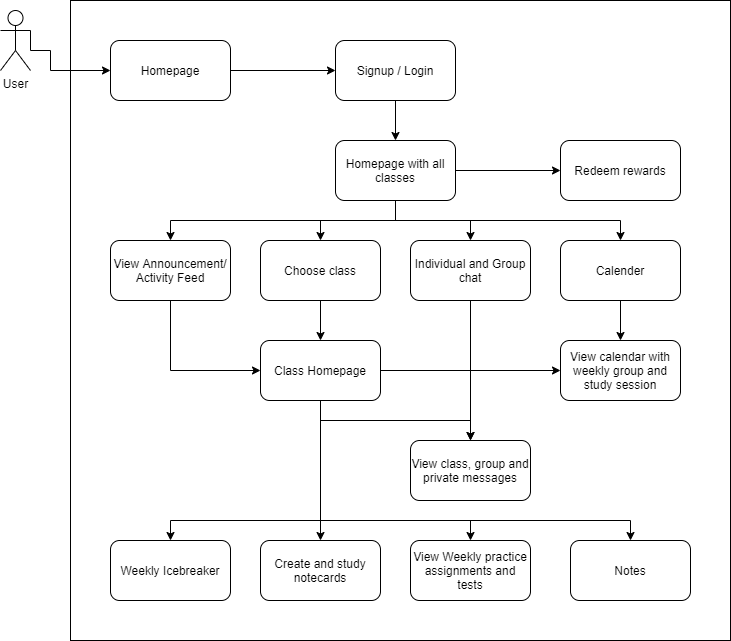

The diagram above was exported from draw.io. Its source (the exported page's mxGraphModel, read from the mxfile embedded in the PNG):
<mxGraphModel dx="1662" dy="794" grid="1" gridSize="10" guides="1" tooltips="1" connect="1" arrows="1" fold="1" page="1" pageScale="1" pageWidth="850" pageHeight="1100" math="0" shadow="0">
  <root>
    <mxCell id="0" />
    <mxCell id="1" parent="0" />
    <mxCell id="oakhQDZd3UoDAGULEksx-11" value="" style="rounded=0;whiteSpace=wrap;html=1;" parent="1" vertex="1">
      <mxGeometry x="160" y="40" width="660" height="640" as="geometry" />
    </mxCell>
    <mxCell id="oakhQDZd3UoDAGULEksx-28" style="edgeStyle=orthogonalEdgeStyle;rounded=0;orthogonalLoop=1;jettySize=auto;html=1;exitX=1;exitY=0.3333333333333333;exitDx=0;exitDy=0;exitPerimeter=0;entryX=0;entryY=0.5;entryDx=0;entryDy=0;" parent="1" source="oakhQDZd3UoDAGULEksx-6" target="oakhQDZd3UoDAGULEksx-14" edge="1">
      <mxGeometry relative="1" as="geometry">
        <Array as="points">
          <mxPoint x="120" y="70" />
          <mxPoint x="120" y="90" />
          <mxPoint x="140" y="90" />
          <mxPoint x="140" y="110" />
        </Array>
      </mxGeometry>
    </mxCell>
    <mxCell id="oakhQDZd3UoDAGULEksx-6" value="User" style="shape=umlActor;verticalLabelPosition=bottom;verticalAlign=top;html=1;outlineConnect=0;" parent="1" vertex="1">
      <mxGeometry x="90" y="50" width="30" height="60" as="geometry" />
    </mxCell>
    <mxCell id="oakhQDZd3UoDAGULEksx-16" style="edgeStyle=orthogonalEdgeStyle;rounded=0;orthogonalLoop=1;jettySize=auto;html=1;exitX=0.5;exitY=1;exitDx=0;exitDy=0;entryX=0.5;entryY=0;entryDx=0;entryDy=0;" parent="1" source="oakhQDZd3UoDAGULEksx-12" target="oakhQDZd3UoDAGULEksx-13" edge="1">
      <mxGeometry relative="1" as="geometry" />
    </mxCell>
    <mxCell id="oakhQDZd3UoDAGULEksx-12" value="Signup / Login" style="rounded=1;whiteSpace=wrap;html=1;" parent="1" vertex="1">
      <mxGeometry x="425" y="80" width="120" height="60" as="geometry" />
    </mxCell>
    <mxCell id="oakhQDZd3UoDAGULEksx-18" style="edgeStyle=orthogonalEdgeStyle;rounded=0;orthogonalLoop=1;jettySize=auto;html=1;exitX=0.5;exitY=1;exitDx=0;exitDy=0;entryX=0.5;entryY=0;entryDx=0;entryDy=0;" parent="1" source="oakhQDZd3UoDAGULEksx-13" target="oakhQDZd3UoDAGULEksx-17" edge="1">
      <mxGeometry relative="1" as="geometry" />
    </mxCell>
    <mxCell id="reJf-OWe11JNXEO3auH0-5" style="edgeStyle=orthogonalEdgeStyle;rounded=0;orthogonalLoop=1;jettySize=auto;html=1;exitX=0.5;exitY=1;exitDx=0;exitDy=0;entryX=0.5;entryY=0;entryDx=0;entryDy=0;" edge="1" parent="1" source="oakhQDZd3UoDAGULEksx-13" target="reJf-OWe11JNXEO3auH0-3">
      <mxGeometry relative="1" as="geometry" />
    </mxCell>
    <mxCell id="reJf-OWe11JNXEO3auH0-10" style="edgeStyle=orthogonalEdgeStyle;rounded=0;orthogonalLoop=1;jettySize=auto;html=1;exitX=0.5;exitY=1;exitDx=0;exitDy=0;entryX=0.5;entryY=0;entryDx=0;entryDy=0;" edge="1" parent="1" source="oakhQDZd3UoDAGULEksx-13" target="reJf-OWe11JNXEO3auH0-7">
      <mxGeometry relative="1" as="geometry" />
    </mxCell>
    <mxCell id="reJf-OWe11JNXEO3auH0-11" style="edgeStyle=orthogonalEdgeStyle;rounded=0;orthogonalLoop=1;jettySize=auto;html=1;exitX=0.5;exitY=1;exitDx=0;exitDy=0;entryX=0.5;entryY=0;entryDx=0;entryDy=0;" edge="1" parent="1" source="oakhQDZd3UoDAGULEksx-13" target="reJf-OWe11JNXEO3auH0-8">
      <mxGeometry relative="1" as="geometry" />
    </mxCell>
    <mxCell id="reJf-OWe11JNXEO3auH0-20" style="edgeStyle=orthogonalEdgeStyle;rounded=0;orthogonalLoop=1;jettySize=auto;html=1;exitX=1;exitY=0.5;exitDx=0;exitDy=0;entryX=0;entryY=0.5;entryDx=0;entryDy=0;" edge="1" parent="1" source="oakhQDZd3UoDAGULEksx-13" target="oakhQDZd3UoDAGULEksx-24">
      <mxGeometry relative="1" as="geometry" />
    </mxCell>
    <mxCell id="oakhQDZd3UoDAGULEksx-13" value="Homepage with all classes" style="rounded=1;whiteSpace=wrap;html=1;" parent="1" vertex="1">
      <mxGeometry x="425" y="180" width="120" height="60" as="geometry" />
    </mxCell>
    <mxCell id="oakhQDZd3UoDAGULEksx-15" style="edgeStyle=orthogonalEdgeStyle;rounded=0;orthogonalLoop=1;jettySize=auto;html=1;exitX=1;exitY=0.5;exitDx=0;exitDy=0;entryX=0;entryY=0.5;entryDx=0;entryDy=0;" parent="1" source="oakhQDZd3UoDAGULEksx-14" target="oakhQDZd3UoDAGULEksx-12" edge="1">
      <mxGeometry relative="1" as="geometry" />
    </mxCell>
    <mxCell id="oakhQDZd3UoDAGULEksx-14" value="Homepage" style="rounded=1;whiteSpace=wrap;html=1;" parent="1" vertex="1">
      <mxGeometry x="200" y="80" width="120" height="60" as="geometry" />
    </mxCell>
    <mxCell id="reJf-OWe11JNXEO3auH0-24" style="edgeStyle=orthogonalEdgeStyle;rounded=0;orthogonalLoop=1;jettySize=auto;html=1;exitX=0.5;exitY=1;exitDx=0;exitDy=0;entryX=0;entryY=0.5;entryDx=0;entryDy=0;" edge="1" parent="1" source="oakhQDZd3UoDAGULEksx-17" target="reJf-OWe11JNXEO3auH0-4">
      <mxGeometry relative="1" as="geometry" />
    </mxCell>
    <mxCell id="oakhQDZd3UoDAGULEksx-17" value="View Announcement/&lt;br&gt;Activity Feed" style="rounded=1;whiteSpace=wrap;html=1;" parent="1" vertex="1">
      <mxGeometry x="200" y="280" width="120" height="60" as="geometry" />
    </mxCell>
    <mxCell id="oakhQDZd3UoDAGULEksx-19" value="View class, group and private messages" style="rounded=1;whiteSpace=wrap;html=1;" parent="1" vertex="1">
      <mxGeometry x="500" y="480" width="120" height="60" as="geometry" />
    </mxCell>
    <mxCell id="oakhQDZd3UoDAGULEksx-20" value="View calendar with weekly group and study session" style="rounded=1;whiteSpace=wrap;html=1;" parent="1" vertex="1">
      <mxGeometry x="650" y="380" width="120" height="60" as="geometry" />
    </mxCell>
    <mxCell id="oakhQDZd3UoDAGULEksx-21" value="Create and study notecards" style="rounded=1;whiteSpace=wrap;html=1;" parent="1" vertex="1">
      <mxGeometry x="350" y="580" width="120" height="60" as="geometry" />
    </mxCell>
    <mxCell id="oakhQDZd3UoDAGULEksx-22" value="View Weekly practice assignments and tests" style="rounded=1;whiteSpace=wrap;html=1;" parent="1" vertex="1">
      <mxGeometry x="500" y="580" width="120" height="60" as="geometry" />
    </mxCell>
    <mxCell id="oakhQDZd3UoDAGULEksx-23" value="Weekly Icebreaker" style="rounded=1;whiteSpace=wrap;html=1;" parent="1" vertex="1">
      <mxGeometry x="200" y="580" width="120" height="60" as="geometry" />
    </mxCell>
    <mxCell id="oakhQDZd3UoDAGULEksx-24" value="Redeem rewards" style="rounded=1;whiteSpace=wrap;html=1;" parent="1" vertex="1">
      <mxGeometry x="650" y="180" width="120" height="60" as="geometry" />
    </mxCell>
    <mxCell id="reJf-OWe11JNXEO3auH0-1" value="Notes" style="rounded=1;whiteSpace=wrap;html=1;" vertex="1" parent="1">
      <mxGeometry x="660" y="580" width="120" height="60" as="geometry" />
    </mxCell>
    <mxCell id="reJf-OWe11JNXEO3auH0-6" style="edgeStyle=orthogonalEdgeStyle;rounded=0;orthogonalLoop=1;jettySize=auto;html=1;exitX=0.5;exitY=1;exitDx=0;exitDy=0;entryX=0.5;entryY=0;entryDx=0;entryDy=0;" edge="1" parent="1" source="reJf-OWe11JNXEO3auH0-3" target="reJf-OWe11JNXEO3auH0-4">
      <mxGeometry relative="1" as="geometry" />
    </mxCell>
    <mxCell id="reJf-OWe11JNXEO3auH0-3" value="Choose class" style="rounded=1;whiteSpace=wrap;html=1;" vertex="1" parent="1">
      <mxGeometry x="350" y="280" width="120" height="60" as="geometry" />
    </mxCell>
    <mxCell id="reJf-OWe11JNXEO3auH0-13" style="edgeStyle=orthogonalEdgeStyle;rounded=0;orthogonalLoop=1;jettySize=auto;html=1;exitX=0.5;exitY=1;exitDx=0;exitDy=0;entryX=0.5;entryY=0;entryDx=0;entryDy=0;" edge="1" parent="1" source="reJf-OWe11JNXEO3auH0-4" target="oakhQDZd3UoDAGULEksx-19">
      <mxGeometry relative="1" as="geometry" />
    </mxCell>
    <mxCell id="reJf-OWe11JNXEO3auH0-15" style="edgeStyle=orthogonalEdgeStyle;rounded=0;orthogonalLoop=1;jettySize=auto;html=1;exitX=1;exitY=0.5;exitDx=0;exitDy=0;entryX=0;entryY=0.5;entryDx=0;entryDy=0;" edge="1" parent="1" source="reJf-OWe11JNXEO3auH0-4" target="oakhQDZd3UoDAGULEksx-20">
      <mxGeometry relative="1" as="geometry" />
    </mxCell>
    <mxCell id="reJf-OWe11JNXEO3auH0-17" style="edgeStyle=orthogonalEdgeStyle;rounded=0;orthogonalLoop=1;jettySize=auto;html=1;exitX=0.5;exitY=1;exitDx=0;exitDy=0;entryX=0.5;entryY=0;entryDx=0;entryDy=0;" edge="1" parent="1" source="reJf-OWe11JNXEO3auH0-4" target="oakhQDZd3UoDAGULEksx-21">
      <mxGeometry relative="1" as="geometry" />
    </mxCell>
    <mxCell id="reJf-OWe11JNXEO3auH0-18" style="edgeStyle=orthogonalEdgeStyle;rounded=0;orthogonalLoop=1;jettySize=auto;html=1;exitX=0.5;exitY=1;exitDx=0;exitDy=0;entryX=0.5;entryY=0;entryDx=0;entryDy=0;" edge="1" parent="1" source="reJf-OWe11JNXEO3auH0-4" target="oakhQDZd3UoDAGULEksx-22">
      <mxGeometry relative="1" as="geometry">
        <Array as="points">
          <mxPoint x="410" y="560" />
          <mxPoint x="560" y="560" />
        </Array>
      </mxGeometry>
    </mxCell>
    <mxCell id="reJf-OWe11JNXEO3auH0-19" style="edgeStyle=orthogonalEdgeStyle;rounded=0;orthogonalLoop=1;jettySize=auto;html=1;exitX=0.5;exitY=1;exitDx=0;exitDy=0;entryX=0.5;entryY=0;entryDx=0;entryDy=0;" edge="1" parent="1" source="reJf-OWe11JNXEO3auH0-4" target="oakhQDZd3UoDAGULEksx-23">
      <mxGeometry relative="1" as="geometry">
        <Array as="points">
          <mxPoint x="410" y="560" />
          <mxPoint x="260" y="560" />
        </Array>
      </mxGeometry>
    </mxCell>
    <mxCell id="reJf-OWe11JNXEO3auH0-21" style="edgeStyle=orthogonalEdgeStyle;rounded=0;orthogonalLoop=1;jettySize=auto;html=1;exitX=0.5;exitY=1;exitDx=0;exitDy=0;entryX=0.5;entryY=0;entryDx=0;entryDy=0;" edge="1" parent="1" source="reJf-OWe11JNXEO3auH0-4" target="reJf-OWe11JNXEO3auH0-1">
      <mxGeometry relative="1" as="geometry">
        <Array as="points">
          <mxPoint x="410" y="560" />
          <mxPoint x="720" y="560" />
        </Array>
      </mxGeometry>
    </mxCell>
    <mxCell id="reJf-OWe11JNXEO3auH0-4" value="Class Homepage" style="rounded=1;whiteSpace=wrap;html=1;" vertex="1" parent="1">
      <mxGeometry x="350" y="380" width="120" height="60" as="geometry" />
    </mxCell>
    <mxCell id="reJf-OWe11JNXEO3auH0-12" style="edgeStyle=orthogonalEdgeStyle;rounded=0;orthogonalLoop=1;jettySize=auto;html=1;exitX=0.5;exitY=1;exitDx=0;exitDy=0;entryX=0.5;entryY=0;entryDx=0;entryDy=0;" edge="1" parent="1" source="reJf-OWe11JNXEO3auH0-7" target="oakhQDZd3UoDAGULEksx-19">
      <mxGeometry relative="1" as="geometry" />
    </mxCell>
    <mxCell id="reJf-OWe11JNXEO3auH0-7" value="Individual and Group chat" style="rounded=1;whiteSpace=wrap;html=1;" vertex="1" parent="1">
      <mxGeometry x="500" y="280" width="120" height="60" as="geometry" />
    </mxCell>
    <mxCell id="reJf-OWe11JNXEO3auH0-16" style="edgeStyle=orthogonalEdgeStyle;rounded=0;orthogonalLoop=1;jettySize=auto;html=1;exitX=0.5;exitY=1;exitDx=0;exitDy=0;entryX=0.5;entryY=0;entryDx=0;entryDy=0;" edge="1" parent="1" source="reJf-OWe11JNXEO3auH0-8" target="oakhQDZd3UoDAGULEksx-20">
      <mxGeometry relative="1" as="geometry" />
    </mxCell>
    <mxCell id="reJf-OWe11JNXEO3auH0-8" value="Calender" style="rounded=1;whiteSpace=wrap;html=1;" vertex="1" parent="1">
      <mxGeometry x="650" y="280" width="120" height="60" as="geometry" />
    </mxCell>
  </root>
</mxGraphModel>